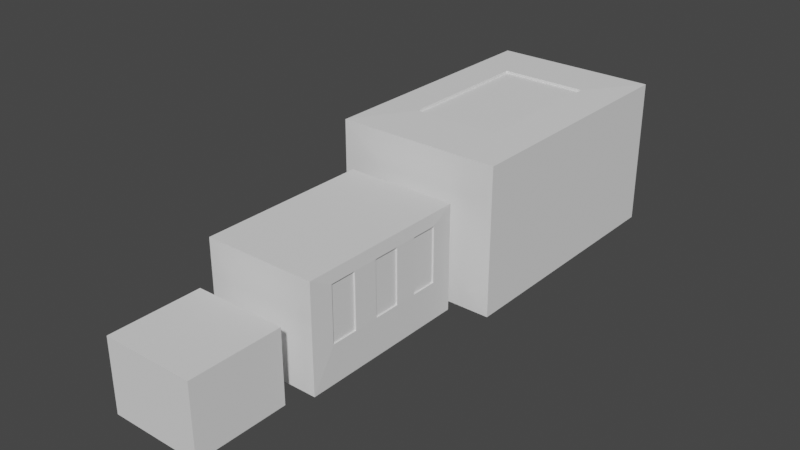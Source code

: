# Source: Level.blend  (saved by Blender 3.1.7; exported with 4.5.12 LTS)
import bpy
from mathutils import Matrix  # noqa: F401  (used for matrix-valued properties, if any)

bpy.ops.wm.read_factory_settings(use_empty=True)
scene = bpy.context.scene
scene.name = 'Scene'

# ---- collections
col_collection = bpy.data.collections.new('Collection'); scene.collection.children.link(col_collection)

# ---- world
world_world = bpy.data.worlds.new('World'); scene.world = world_world
world_world.use_nodes = True; world_world.node_tree.nodes.clear()
_N = world_world.node_tree.nodes; _L = world_world.node_tree.links
n0 = _N.new('ShaderNodeOutputWorld'); n0.name = 'World Output'; n0.location = (300, 300)
n1 = _N.new('ShaderNodeBackground'); n1.name = 'Background'; n1.location = (10, 300)
n1.inputs[0].default_value = (0.05088, 0.05088, 0.05088, 1.0)
_L.new(n1.outputs[0], n0.inputs[0])
n0.is_active_output = True
world_world.color = (0.05088, 0.05088, 0.05088)
world_world.use_sun_shadow = False
world_world.sun_shadow_jitter_overblur = 0.0

# ---- meshes
me_cube_001 = bpy.data.meshes.new('Cube.001')
me_cube_001.from_pydata([(-1.0, -3.892, 0.0), (-1.0, -3.892, 1.569), (-1.0, -1.892, 0.0), (-1.0, -1.892, 1.569), (1.0, -3.892, 0.0), (1.0, -3.892, 1.569), (1.0, -1.892, 0.0), (1.0, -1.892, 1.569), (0.2871, -1.355, 0.0), (-0.2871, -1.892, 0.0), (-0.2871, -1.355, 0.0), (0.2871, -1.892, 0.0), (-0.2871, -1.892, 0.5396), (0.2871, -1.892, 0.5396), (-0.2871, -1.355, 0.5396), (0.2871, -1.355, 0.5396), (1.234, -1.355, 0.0), (-1.234, -1.355, 0.0), (-1.234, -1.355, 2.319), (1.234, -1.355, 2.319), (1.234, 2.47, 0.0), (-1.234, 2.47, 0.0), (-1.234, 2.47, 2.319), (1.234, 2.47, 2.319), (-0.3512, 2.47, 1.78), (0.3512, 2.47, 1.78), (-0.3512, 2.47, 1.16), (0.3512, 2.47, 1.16)], [], [(0, 2, 3, 1), (6, 4, 5, 7), (9, 2, 0, 4, 6, 11), (1, 3, 7, 5), (13, 11, 6, 7, 3, 2, 9, 12), (11, 13, 15, 8), (13, 12, 14, 15), (9, 11, 8, 10), (12, 9, 10, 14), (14, 10, 17, 18), (8, 15, 19, 16), (15, 14, 18, 19), (17, 16, 20, 21), (17, 21, 22, 18), (19, 23, 20, 16), (19, 18, 22, 23), (1, 5, 4, 0), (22, 24, 25, 23), (27, 20, 23, 25), (26, 21, 20, 27), (26, 24, 22, 21)])
_uv = me_cube_001.uv_layers.new(name='UVMap')
_uv.uv.foreach_set('vector', [0.8358, 0.6617, 0.8358, 0.858, 0.6818, 0.858, 0.6818, 0.6617, 0.8985, 0.4018, 0.8985, 0.5982, 0.7445, 0.5982, 0.7445, 0.4018, 0.3804, 0.7145, 0.4504, 0.7145, 0.4504, 0.9108, 0.254, 0.9108, 0.254, 0.7145, 0.324, 0.7145, 0.4679, 0.6617, 0.6642, 0.6617, 0.6642, 0.858, 0.4679, 0.858, 0.8748, 0.1351, 0.9277, 0.1351, 0.9277, 0.2051, 0.7738, 0.2051, 0.7738, 0.008792, 0.9277, 0.008792, 0.9277, 0.07877, 0.8748, 0.07877, 0.2331, 0.7949, 0.2331, 0.8479, 0.1803, 0.8479, 0.1803, 0.7949, 0.7738, 0.279, 0.7738, 0.2227, 0.8266, 0.2227, 0.8266, 0.279, 0.3804, 0.7145, 0.324, 0.7145, 0.324, 0.6617, 0.3804, 0.6617, 0.7738, 0.3496, 0.7738, 0.2966, 0.8266, 0.2966, 0.8266, 0.3496, 0.674, 0.5512, 0.727, 0.5512, 0.727, 0.6441, 0.4993, 0.6441, 0.727, 0.4948, 0.674, 0.4948, 0.4993, 0.4018, 0.727, 0.4018, 0.674, 0.4948, 0.674, 0.5512, 0.4993, 0.6441, 0.4993, 0.4018, 0.5109, 0.3843, 0.2687, 0.3843, 0.2687, 0.008792, 0.5109, 0.008792, 0.7562, 0.008792, 0.7562, 0.3843, 0.5285, 0.3843, 0.5285, 0.008792, 0.008792, 0.7773, 0.008792, 0.4018, 0.2365, 0.4018, 0.2365, 0.7773, 0.2511, 0.3843, 0.008792, 0.3843, 0.008792, 0.008792, 0.2511, 0.008792, 0.008792, 0.9912, 0.008792, 0.7949, 0.1628, 0.7949, 0.1628, 0.9912, 0.254, 0.4018, 0.307, 0.4885, 0.307, 0.5575, 0.254, 0.6441, 0.3679, 0.5575, 0.4817, 0.6441, 0.254, 0.6441, 0.307, 0.5575, 0.3679, 0.4885, 0.4817, 0.4018, 0.4817, 0.6441, 0.3679, 0.5575, 0.3679, 0.4885, 0.307, 0.4885, 0.254, 0.4018, 0.4817, 0.4018])
me_cube_001.use_remesh_fix_poles = True
me_cube_001.use_remesh_preserve_attributes = False
me_cube_001.update()
me_cube_013 = bpy.data.meshes.new('Cube.013')
me_cube_013.from_pydata([(0.03898, 0.4455, 0.3088), (0.03898, 0.4455, 0.4447), (0.03898, 1.229, 0.3088), (0.03898, 1.229, 0.4447), (0.8229, 0.4455, 0.3088), (0.8229, 0.4455, 0.4447), (0.8229, 1.229, 0.3088), (0.8229, 1.229, 0.4447), (-0.392, 1.529, 0.9947), (-0.392, 1.529, 1.131), (-0.392, 2.313, 0.9947), (-0.392, 2.313, 1.131), (0.392, 1.529, 0.9947), (0.392, 1.529, 1.131), (0.392, 2.313, 0.9947), (0.392, 2.313, 1.131), (-0.6162, 1.211, 0.8143), (-0.6162, 1.211, 0.8915), (-0.6162, 1.656, 0.8143), (-0.6162, 1.656, 0.8915), (-0.171, 1.211, 0.8143), (-0.171, 1.211, 0.8915), (-0.171, 1.656, 0.8143), (-0.171, 1.656, 0.8915), (-0.1052, 1.07, 0.6496), (-0.1052, 1.07, 0.7267), (-0.1052, 1.515, 0.6496), (-0.1052, 1.515, 0.7267), (0.34, 1.07, 0.6496), (0.34, 1.07, 0.7267), (0.34, 1.515, 0.6496), (0.34, 1.515, 0.7267), (-0.5438, 0.711, 0.5569), (-0.5438, 0.711, 0.6279), (-0.5438, 1.121, 0.5569), (-0.5438, 1.121, 0.6279), (-0.1338, 0.711, 0.5569), (-0.1338, 0.711, 0.6279), (-0.1338, 1.121, 0.5569), (-0.1338, 1.121, 0.6279), (-0.6611, 0.5444, 0.4625), (-0.6611, 0.5444, 0.5029), (-0.6611, 0.7772, 0.4625), (-0.6611, 0.7772, 0.5029), (-0.4282, 0.5444, 0.4625), (-0.4282, 0.5444, 0.5029), (-0.4282, 0.7772, 0.4625), (-0.4282, 0.7772, 0.5029), (-0.3938, 0.4706, 0.3764), (-0.3938, 0.4706, 0.4167), (-0.3938, 0.7034, 0.3764), (-0.3938, 0.7034, 0.4167), (-0.161, 0.4706, 0.3764), (-0.161, 0.4706, 0.4167), (-0.161, 0.7034, 0.3764), (-0.161, 0.7034, 0.4167), (-0.1853, 0.1269, 0.1285), (-0.1853, 0.1269, 0.2057), (-0.1853, 0.5721, 0.1285), (-0.1853, 0.5721, 0.2057), (0.2599, 0.1269, 0.1285), (0.2599, 0.1269, 0.2057), (0.2599, 0.5721, 0.1285), (0.2599, 0.5721, 0.2057), (0.3258, -0.01426, -0.03625), (0.3258, -0.01426, 0.04092), (0.3258, 0.4309, -0.03625), (0.3258, 0.4309, 0.04092), (0.771, -0.01426, -0.03625), (0.771, -0.01426, 0.04092), (0.771, 0.4309, -0.03625), (0.771, 0.4309, 0.04092)], [], [(0, 1, 3, 2), (2, 3, 7, 6), (6, 7, 5, 4), (4, 5, 1, 0), (2, 6, 4, 0), (7, 3, 1, 5), (8, 9, 11, 10), (10, 11, 15, 14), (14, 15, 13, 12), (12, 13, 9, 8), (10, 14, 12, 8), (15, 11, 9, 13), (16, 17, 19, 18), (18, 19, 23, 22), (22, 23, 21, 20), (20, 21, 17, 16), (18, 22, 20, 16), (23, 19, 17, 21), (24, 25, 27, 26), (26, 27, 31, 30), (30, 31, 29, 28), (28, 29, 25, 24), (26, 30, 28, 24), (31, 27, 25, 29), (32, 33, 35, 34), (34, 35, 39, 38), (38, 39, 37, 36), (36, 37, 33, 32), (34, 38, 36, 32), (39, 35, 33, 37), (40, 41, 43, 42), (42, 43, 47, 46), (46, 47, 45, 44), (44, 45, 41, 40), (42, 46, 44, 40), (47, 43, 41, 45), (48, 49, 51, 50), (50, 51, 55, 54), (54, 55, 53, 52), (52, 53, 49, 48), (50, 54, 52, 48), (55, 51, 49, 53), (56, 57, 59, 58), (58, 59, 63, 62), (62, 63, 61, 60), (60, 61, 57, 56), (58, 62, 60, 56), (63, 59, 57, 61), (64, 65, 67, 66), (66, 67, 71, 70), (70, 71, 69, 68), (68, 69, 65, 64), (66, 70, 68, 64), (71, 67, 65, 69)])
_uv = me_cube_013.uv_layers.new(name='UVMap')
_uv.uv.foreach_set('vector', [0.8161, 0.6779, 0.775, 0.6779, 0.775, 0.4412, 0.8161, 0.4412, 0.747, 0.6779, 0.706, 0.6779, 0.706, 0.4412, 0.747, 0.4412, 0.747, 0.4132, 0.706, 0.4132, 0.706, 0.1765, 0.747, 0.1765, 0.8161, 0.4132, 0.775, 0.4132, 0.775, 0.1765, 0.8161, 0.1765, 0.01402, 0.01402, 0.2507, 0.01402, 0.2507, 0.2507, 0.01402, 0.2507, 0.01402, 0.2788, 0.2507, 0.2788, 0.2507, 0.5154, 0.01402, 0.5154, 0.2866, 0.9426, 0.2456, 0.9426, 0.2456, 0.706, 0.2866, 0.706, 0.8851, 0.6779, 0.8441, 0.6779, 0.8441, 0.4412, 0.8851, 0.4412, 0.2175, 0.9426, 0.1765, 0.9426, 0.1765, 0.706, 0.2175, 0.706, 0.8851, 0.4132, 0.8441, 0.4132, 0.8441, 0.1765, 0.8851, 0.1765, 0.5154, 0.01402, 0.5154, 0.2507, 0.2788, 0.2507, 0.2788, 0.01402, 0.5154, 0.2788, 0.5154, 0.5154, 0.2788, 0.5154, 0.2788, 0.2788, 0.9365, 0.4734, 0.9132, 0.4734, 0.9132, 0.3389, 0.9365, 0.3389, 0.6181, 0.9608, 0.5948, 0.9608, 0.5948, 0.8263, 0.6181, 0.8263, 0.9365, 0.6358, 0.9132, 0.6358, 0.9132, 0.5014, 0.9365, 0.5014, 0.6695, 0.9608, 0.6462, 0.9608, 0.6462, 0.8263, 0.6695, 0.8263, 0.5435, 0.01402, 0.6779, 0.01402, 0.6779, 0.1484, 0.5435, 0.1484, 0.01402, 0.5435, 0.1484, 0.5435, 0.1484, 0.6779, 0.01402, 0.6779, 0.9324, 0.1484, 0.9091, 0.1484, 0.9091, 0.01402, 0.9324, 0.01402, 0.9816, 0.8404, 0.9583, 0.8404, 0.9583, 0.706, 0.9816, 0.706, 0.8811, 0.1484, 0.8578, 0.1484, 0.8578, 0.01402, 0.8811, 0.01402, 0.9838, 0.1484, 0.9605, 0.1484, 0.9605, 0.01402, 0.9838, 0.01402, 0.1765, 0.5435, 0.3109, 0.5435, 0.3109, 0.6779, 0.1765, 0.6779, 0.5435, 0.1765, 0.6779, 0.1765, 0.6779, 0.3109, 0.5435, 0.3109, 0.986, 0.3003, 0.9645, 0.3003, 0.9645, 0.1765, 0.986, 0.1765, 0.01402, 0.8578, 0.03548, 0.8578, 0.03548, 0.9816, 0.01402, 0.9816, 0.1345, 0.9816, 0.113, 0.9816, 0.113, 0.8578, 0.1345, 0.8578, 0.06353, 0.8578, 0.08498, 0.8578, 0.08498, 0.9816, 0.06353, 0.9816, 0.01402, 0.8297, 0.01402, 0.706, 0.1378, 0.706, 0.1378, 0.8297, 0.706, 0.1378, 0.706, 0.01402, 0.8297, 0.01402, 0.8297, 0.1378, 0.7695, 0.8746, 0.7573, 0.8746, 0.7573, 0.8043, 0.7695, 0.8043, 0.3268, 0.973, 0.3146, 0.973, 0.3146, 0.9027, 0.3268, 0.9027, 0.5136, 0.6138, 0.5014, 0.6138, 0.5014, 0.5435, 0.5136, 0.5435, 0.3671, 0.973, 0.3549, 0.973, 0.3549, 0.9027, 0.3671, 0.9027, 0.3146, 0.8043, 0.3849, 0.8043, 0.3849, 0.8746, 0.3146, 0.8746, 0.706, 0.706, 0.7763, 0.706, 0.7763, 0.7763, 0.706, 0.7763, 0.9192, 0.9387, 0.907, 0.9387, 0.907, 0.8684, 0.9192, 0.8684, 0.8165, 0.9387, 0.8043, 0.9387, 0.8043, 0.8684, 0.8165, 0.8684, 0.9594, 0.9387, 0.9472, 0.9387, 0.9472, 0.8684, 0.9594, 0.8684, 0.8678, 0.9387, 0.8556, 0.9387, 0.8556, 0.8684, 0.8678, 0.8684, 0.3849, 0.706, 0.3849, 0.7763, 0.3146, 0.7763, 0.3146, 0.706, 0.4833, 0.706, 0.4833, 0.7763, 0.413, 0.7763, 0.413, 0.706, 0.4876, 0.9387, 0.4643, 0.9387, 0.4643, 0.8043, 0.4876, 0.8043, 0.7293, 0.9387, 0.706, 0.9387, 0.706, 0.8043, 0.7293, 0.8043, 0.4363, 0.9387, 0.413, 0.9387, 0.413, 0.8043, 0.4363, 0.8043, 0.5668, 0.9608, 0.5435, 0.9608, 0.5435, 0.8263, 0.5668, 0.8263, 0.4734, 0.5435, 0.4734, 0.6779, 0.3389, 0.6779, 0.3389, 0.5435, 0.6779, 0.3389, 0.6779, 0.4734, 0.5435, 0.4734, 0.5435, 0.3389, 0.9132, 0.1765, 0.9365, 0.1765, 0.9365, 0.3109, 0.9132, 0.3109, 0.8556, 0.706, 0.8789, 0.706, 0.8789, 0.8404, 0.8556, 0.8404, 0.907, 0.706, 0.9303, 0.706, 0.9303, 0.8404, 0.907, 0.8404, 0.8043, 0.706, 0.8276, 0.706, 0.8276, 0.8404, 0.8043, 0.8404, 0.6779, 0.5014, 0.6779, 0.6358, 0.5435, 0.6358, 0.5435, 0.5014, 0.6779, 0.6639, 0.6779, 0.7983, 0.5435, 0.7983, 0.5435, 0.6639])
me_cube_013.use_remesh_fix_poles = True
me_cube_013.use_remesh_preserve_attributes = False
me_cube_013.update()
me_cube_016 = bpy.data.meshes.new('Cube.016')
me_cube_016.from_pydata([(-0.3512, 2.47, 1.78), (0.3512, 2.47, 1.78), (-0.3512, 2.47, 1.16), (0.3512, 2.47, 1.16), (-0.3512, 3.012, 1.78), (0.3512, 3.012, 1.78), (-0.3512, 3.012, 1.16), (0.3512, 3.012, 1.16), (-1.839, 3.012, 3.094), (1.839, 3.012, 3.094), (-1.839, 3.012, -0.1541), (1.839, 3.012, -0.1541), (-1.839, 8.793, 3.094), (1.839, 8.793, 3.094), (-1.839, 8.793, -0.1541), (1.839, 8.793, -0.1541), (1.0, 8.793, -0.1541), (-1.0, 8.793, -0.1541), (-1.0, 8.793, 1.654), (1.0, 8.793, 1.654)], [], [(1, 0, 4, 5), (0, 2, 6, 4), (2, 3, 7, 6), (3, 1, 5, 7), (6, 7, 11, 10), (7, 5, 9, 11), (5, 4, 8, 9), (4, 6, 10, 8), (8, 12, 13, 9), (8, 10, 14, 12), (10, 11, 15, 16, 17, 14), (11, 9, 13, 15), (16, 15, 13, 12, 14, 17, 18, 19)])
_uv = me_cube_016.uv_layers.new(name='UVMap')
_uv.uv.foreach_set('vector', [0.353, 0.889, 0.353, 0.83, 0.3986, 0.83, 0.3986, 0.889, 0.4123, 0.8821, 0.4123, 0.83, 0.4578, 0.83, 0.4578, 0.8821, 0.2938, 0.889, 0.2938, 0.83, 0.3393, 0.83, 0.3393, 0.889, 0.5171, 0.83, 0.5171, 0.8821, 0.4715, 0.8821, 0.4715, 0.83, 0.4564, 0.6911, 0.4564, 0.632, 0.5669, 0.5069, 0.5669, 0.8162, 0.4564, 0.632, 0.4043, 0.632, 0.2938, 0.5069, 0.5669, 0.5069, 0.4043, 0.632, 0.4043, 0.6911, 0.2938, 0.8162, 0.2938, 0.5069, 0.4043, 0.6911, 0.4564, 0.6911, 0.5669, 0.8162, 0.2938, 0.8162, 0.33, 0.4931, 0.33, 0.006862, 0.6394, 0.006862, 0.6394, 0.4931, 0.006862, 0.5069, 0.28, 0.5069, 0.28, 0.9931, 0.006862, 0.9931, 0.3162, 0.4931, 0.006862, 0.4931, 0.006862, 0.006862, 0.07744, 0.006862, 0.2457, 0.006862, 0.3162, 0.006862, 0.9263, 0.4931, 0.6531, 0.4931, 0.6531, 0.006862, 0.9263, 0.006862, 0.8538, 0.7457, 0.8538, 0.8162, 0.5807, 0.8162, 0.5807, 0.5069, 0.8538, 0.5069, 0.8538, 0.5774, 0.7017, 0.5774, 0.7017, 0.7457])
me_cube_016.use_remesh_fix_poles = True
me_cube_016.use_remesh_preserve_attributes = False
me_cube_016.update()
me_cube_019 = bpy.data.meshes.new('Cube.019')
me_cube_019.from_pydata([(1.0, 8.793, -0.1541), (-1.0, 8.793, -0.1541), (-1.0, 8.793, 1.654), (1.0, 8.793, 1.654), (0.6356, 8.793, -0.1541), (-0.4452, 8.793, -0.1541), (-0.531, 8.793, 0.004485), (-0.641, 8.793, 0.01253), (-0.692, 8.793, 0.1279), (-0.5686, 8.793, 0.2378), (-0.649, 8.793, 0.4041), (-0.759, 8.793, 0.4524), (-0.7805, 8.793, 0.7206), (-0.6222, 8.793, 0.8279), (-0.81, 8.793, 1.101), (-0.5471, 8.793, 1.252), (-0.3245, 8.793, 1.262), (-0.3031, 8.793, 1.431), (0.06973, 8.793, 1.273), (0.2253, 8.793, 1.442), (0.4962, 8.793, 1.399), (0.4452, 8.793, 1.109), (0.7349, 8.793, 0.9995), (0.7912, 8.793, 0.7769), (0.8073, 8.793, 0.4121), (0.5981, 8.793, 0.2298), (0.7617, 8.793, 0.1118), (1.0, 8.895, -0.1541), (1.0, 8.895, 1.654), (-1.0, 8.895, -0.1541), (-1.0, 8.895, 1.654), (-0.4452, 8.895, -0.1541), (0.6356, 8.895, -0.1541), (-0.531, 8.895, 0.004485), (-0.641, 8.895, 0.01253), (-0.692, 8.895, 0.1279), (-0.5686, 8.895, 0.2378), (-0.649, 8.895, 0.4041), (-0.759, 8.895, 0.4524), (-0.7805, 8.895, 0.7206), (-0.6222, 8.895, 0.8279), (-0.81, 8.895, 1.101), (-0.5471, 8.895, 1.252), (-0.3245, 8.895, 1.262), (-0.3031, 8.895, 1.431), (0.06973, 8.895, 1.273), (0.2253, 8.895, 1.442), (0.4962, 8.895, 1.399), (0.4452, 8.895, 1.109), (0.7349, 8.895, 0.9995), (0.7912, 8.895, 0.7769), (0.8073, 8.895, 0.4121), (0.5981, 8.895, 0.2298), (0.7617, 8.895, 0.1118)], [], [(1, 5, 6, 7, 8, 9, 10, 11, 12, 13, 14, 15, 16, 17, 18, 19, 20, 21, 22, 23, 24, 25, 26, 4, 0, 3, 2), (29, 30, 28, 27, 32, 53, 52, 51, 50, 49, 48, 47, 46, 45, 44, 43, 42, 41, 40, 39, 38, 37, 36, 35, 34, 33, 31), (3, 28, 30, 2), (17, 44, 45, 18), (10, 37, 38, 11), (25, 52, 53, 26), (1, 29, 31, 5), (18, 45, 46, 19), (11, 38, 39, 12), (26, 53, 32, 4), (4, 32, 27, 0), (19, 46, 47, 20), (12, 39, 40, 13), (5, 31, 33, 6), (20, 47, 48, 21), (13, 40, 41, 14), (6, 33, 34, 7), (21, 48, 49, 22), (14, 41, 42, 15), (7, 34, 35, 8), (22, 49, 50, 23), (0, 27, 28, 3), (15, 42, 43, 16), (8, 35, 36, 9), (23, 50, 51, 24), (2, 30, 29, 1), (16, 43, 44, 17), (9, 36, 37, 10), (24, 51, 52, 25)])
_uv = me_cube_019.uv_layers.new(name='UVMap')
_uv.uv.foreach_set('vector', [0.9526, 0.5232, 0.9526, 0.3796, 0.9116, 0.4018, 0.9095, 0.4303, 0.8796, 0.4434, 0.8512, 0.4115, 0.8081, 0.4323, 0.7956, 0.4608, 0.7262, 0.4664, 0.6984, 0.4254, 0.6276, 0.474, 0.5888, 0.406, 0.586, 0.3483, 0.5422, 0.3428, 0.5832, 0.2463, 0.5395, 0.206, 0.5506, 0.1359, 0.6255, 0.1491, 0.654, 0.07411, 0.7116, 0.05953, 0.8061, 0.05536, 0.8533, 0.1095, 0.8838, 0.06716, 0.9526, 0.09979, 0.9526, 0.005475, 0.4845, 0.005475, 0.4845, 0.5232, 0.4736, 0.005475, 0.005475, 0.005475, 0.005475, 0.5232, 0.4736, 0.5232, 0.4736, 0.4289, 0.4048, 0.4615, 0.3742, 0.4191, 0.327, 0.4733, 0.2326, 0.4691, 0.175, 0.4546, 0.1465, 0.3796, 0.07152, 0.3928, 0.06041, 0.3226, 0.1041, 0.2824, 0.06319, 0.1859, 0.1069, 0.1803, 0.1097, 0.1227, 0.1486, 0.05467, 0.2194, 0.1033, 0.2472, 0.0623, 0.3166, 0.06786, 0.3291, 0.09632, 0.3721, 0.1172, 0.4006, 0.08521, 0.4304, 0.09841, 0.4325, 0.1269, 0.4736, 0.1491, 0.9899, 0.005475, 0.9636, 0.005475, 0.9636, 0.5164, 0.9899, 0.5164, 0.06901, 0.69, 0.04272, 0.69, 0.04272, 0.7405, 0.06901, 0.7405, 0.3297, 0.5616, 0.3034, 0.5616, 0.3034, 0.5917, 0.3297, 0.5917, 0.07996, 0.6327, 0.1063, 0.6327, 0.1063, 0.6049, 0.07996, 0.6049, 0.1435, 0.5341, 0.1172, 0.5341, 0.1172, 0.6469, 0.1435, 0.6469, 0.06901, 0.7405, 0.04272, 0.7405, 0.04272, 0.7992, 0.06901, 0.7992, 0.1807, 0.5341, 0.1545, 0.5341, 0.1545, 0.5727, 0.1807, 0.5727, 0.07996, 0.6049, 0.1063, 0.6049, 0.1063, 0.5341, 0.07996, 0.5341, 0.03177, 0.5341, 0.005475, 0.5341, 0.005475, 0.6082, 0.03177, 0.6082, 0.06901, 0.7992, 0.04272, 0.7992, 0.04272, 0.8474, 0.06901, 0.8474, 0.1807, 0.5727, 0.1545, 0.5727, 0.1545, 0.6221, 0.1807, 0.6221, 0.2552, 0.5341, 0.2289, 0.5341, 0.2289, 0.5627, 0.2552, 0.5627, 0.1917, 0.6098, 0.218, 0.6098, 0.218, 0.5341, 0.1917, 0.5341, 0.2925, 0.5341, 0.2662, 0.5341, 0.2662, 0.5935, 0.2925, 0.5935, 0.2552, 0.5627, 0.2289, 0.5627, 0.2289, 0.5911, 0.2552, 0.5911, 0.4042, 0.5341, 0.3779, 0.5341, 0.3779, 0.5754, 0.4042, 0.5754, 0.06901, 0.5341, 0.04272, 0.5341, 0.04272, 0.6116, 0.06901, 0.6116, 0.2552, 0.5911, 0.2289, 0.5911, 0.2289, 0.6089, 0.2552, 0.6089, 0.07996, 0.8338, 0.1063, 0.8338, 0.1063, 0.7772, 0.07996, 0.7772, 0.03177, 0.6082, 0.005475, 0.6082, 0.005475, 0.8979, 0.03177, 0.8979, 0.06901, 0.6116, 0.04272, 0.6116, 0.04272, 0.6586, 0.06901, 0.6586, 0.367, 0.5341, 0.3407, 0.5341, 0.3407, 0.5768, 0.367, 0.5768, 0.07996, 0.7772, 0.1063, 0.7772, 0.1063, 0.6833, 0.07996, 0.6833, 0.9636, 0.9945, 0.9899, 0.9945, 0.9899, 0.5274, 0.9636, 0.5274, 0.06901, 0.6586, 0.04272, 0.6586, 0.04272, 0.69, 0.06901, 0.69, 0.3297, 0.5341, 0.3034, 0.5341, 0.3034, 0.5616, 0.3297, 0.5616, 0.07996, 0.6833, 0.1063, 0.6833, 0.1063, 0.6327, 0.07996, 0.6327])
me_cube_019.use_remesh_fix_poles = True
me_cube_019.use_remesh_preserve_attributes = False
me_cube_019.update()
me_cube_020 = bpy.data.meshes.new('Cube.020')
me_cube_020.from_pydata([(0.6356, 8.793, -0.1541), (-0.4452, 8.793, -0.1541), (-0.0684, 8.793, 0.07503), (0.6356, 8.895, -0.1541), (-0.4452, 8.895, -0.1541), (-0.0684, 8.895, 0.07503)], [], [(2, 1, 0), (5, 3, 4), (2, 5, 4, 1), (0, 3, 5, 2), (1, 4, 3, 0)])
_uv = me_cube_020.uv_layers.new(name='UVMap')
_uv.uv.foreach_set('vector', [0.2236, 0.65, 0.4336, 0.9955, 0.4336, 0.004492, 0.004492, 0.35, 0.2146, 0.9955, 0.2146, 0.004492, 0.5448, 0.4088, 0.6379, 0.4088, 0.6379, 0.004492, 0.5448, 0.004492, 0.5448, 0.8512, 0.6379, 0.8512, 0.6379, 0.4088, 0.5448, 0.4088, 0.4426, 0.9955, 0.5358, 0.9955, 0.5358, 0.004492, 0.4426, 0.004492])
me_cube_020.use_remesh_fix_poles = True
me_cube_020.use_remesh_preserve_attributes = False
me_cube_020.update()
me_cube_021 = bpy.data.meshes.new('Cube.021')
me_cube_021.from_pydata([(-0.6222, 8.793, 0.8279), (-0.81, 8.793, 1.101), (-0.5471, 8.793, 1.252), (-0.3245, 8.793, 1.262), (-0.4406, 8.793, 0.775), (-0.6222, 8.895, 0.8279), (-0.81, 8.895, 1.101), (-0.5471, 8.895, 1.252), (-0.3245, 8.895, 1.262), (-0.4406, 8.895, 0.775)], [], [(3, 2, 1, 0, 4), (8, 9, 5, 6, 7), (3, 8, 7, 2), (1, 6, 5, 0), (4, 9, 8, 3), (2, 7, 6, 1), (0, 5, 9, 4)])
_uv = me_cube_021.uv_layers.new(name='UVMap')
_uv.uv.foreach_set('vector', [0.866, 0.0047, 0.6564, 0.06544, 0.4401, 0.2682, 0.681, 0.4862, 0.866, 0.4953, 0.4307, 0.4953, 0.4307, 0.0047, 0.2456, 0.0138, 0.0047, 0.2318, 0.221, 0.4346, 0.8754, 0.5052, 0.9749, 0.5052, 0.9749, 0.293, 0.8754, 0.293, 0.1136, 0.9413, 0.2131, 0.9413, 0.2131, 0.6899, 0.1136, 0.6899, 0.1042, 0.5047, 0.0047, 0.5047, 0.0047, 0.9953, 0.1042, 0.9953, 0.8754, 0.293, 0.9749, 0.293, 0.9749, 0.0047, 0.8754, 0.0047, 0.1136, 0.6899, 0.2131, 0.6899, 0.2131, 0.5047, 0.1136, 0.5047])
me_cube_021.use_remesh_fix_poles = True
me_cube_021.use_remesh_preserve_attributes = False
me_cube_021.update()
me_cube_022 = bpy.data.meshes.new('Cube.022')
me_cube_022.from_pydata([(-0.3245, 8.793, 1.262), (-0.3031, 8.793, 1.431), (0.06973, 8.793, 1.273), (0.1154, 8.793, 0.6133), (-0.3245, 8.895, 1.262), (-0.3031, 8.895, 1.431), (0.06973, 8.895, 1.273), (0.1154, 8.895, 0.6133)], [], [(2, 1, 0, 3), (6, 7, 4, 5), (2, 6, 5, 1), (0, 4, 7, 3), (1, 5, 4, 0), (3, 7, 6, 2)])
_uv = me_cube_022.uv_layers.new(name='UVMap')
_uv.uv.foreach_set('vector', [0.005358, 0.6256, 0.2438, 0.9946, 0.3659, 0.856, 0.3659, 0.005358, 0.3767, 0.3744, 0.7372, 0.9946, 0.7372, 0.144, 0.6151, 0.005358, 0.9791, 0.3306, 0.8689, 0.3306, 0.8689, 0.77, 0.9791, 0.77, 0.7479, 0.6437, 0.8582, 0.6437, 0.8582, 0.005358, 0.7479, 0.005358, 0.7479, 0.8285, 0.8582, 0.8285, 0.8582, 0.6437, 0.7479, 0.6437, 0.9791, 0.005358, 0.8689, 0.005358, 0.8689, 0.3306, 0.9791, 0.3306])
me_cube_022.use_remesh_fix_poles = True
me_cube_022.use_remesh_preserve_attributes = False
me_cube_022.update()
me_cube_023 = bpy.data.meshes.new('Cube.023')
me_cube_023.from_pydata([(0.06973, 8.793, 1.273), (0.2253, 8.793, 1.442), (0.4962, 8.793, 1.399), (0.4452, 8.793, 1.109), (0.1154, 8.793, 0.6133), (0.06973, 8.895, 1.273), (0.2253, 8.895, 1.442), (0.4962, 8.895, 1.399), (0.4452, 8.895, 1.109), (0.1154, 8.895, 0.6133)], [], [(3, 2, 1, 0, 4), (8, 9, 5, 6, 7), (4, 9, 8, 3), (2, 7, 6, 1), (0, 5, 9, 4), (3, 8, 7, 2), (1, 6, 5, 0)])
_uv = me_cube_023.uv_layers.new(name='UVMap')
_uv.uv.foreach_set('vector', [0.7798, 0.2875, 0.7798, 0.005028, 0.5164, 0.009515, 0.3974, 0.1952, 0.5504, 0.8115, 0.3874, 0.5291, 0.158, 0.005028, 0.005028, 0.6214, 0.124, 0.8071, 0.3874, 0.8115, 0.8874, 0.005028, 0.7898, 0.005028, 0.7898, 0.565, 0.8874, 0.565, 0.8974, 0.8078, 0.995, 0.8078, 0.995, 0.662, 0.8974, 0.662, 0.8974, 0.4414, 0.995, 0.4414, 0.995, 0.005028, 0.8974, 0.005028, 0.8874, 0.565, 0.7898, 0.565, 0.7898, 0.8414, 0.8874, 0.8414, 0.8974, 0.662, 0.995, 0.662, 0.995, 0.4414, 0.8974, 0.4414])
me_cube_023.use_remesh_fix_poles = True
me_cube_023.use_remesh_preserve_attributes = False
me_cube_023.update()
me_cube_024 = bpy.data.meshes.new('Cube.024')
me_cube_024.from_pydata([(-0.3245, 8.793, 1.262), (0.1154, 8.793, 0.6133), (-0.4406, 8.793, 0.775), (-0.4406, 8.895, 0.775), (-0.3245, 8.895, 1.262), (0.1154, 8.895, 0.6133)], [], [(2, 1, 0), (3, 4, 5), (2, 3, 5, 1), (1, 5, 4, 0), (0, 4, 3, 2)])
_uv = me_cube_024.uv_layers.new(name='UVMap')
_uv.uv.foreach_set('vector', [0.3513, 0.3129, 0.6877, 0.7187, 0.6877, 0.004989, 0.004989, 0.4108, 0.3413, 0.7187, 0.3413, 0.004989, 0.8001, 0.5321, 0.8926, 0.5321, 0.8926, 0.004989, 0.8001, 0.004989, 0.7901, 0.004989, 0.6977, 0.004989, 0.6977, 0.7187, 0.7901, 0.7187, 0.9025, 0.461, 0.995, 0.461, 0.995, 0.004989, 0.9025, 0.004989])
me_cube_024.use_remesh_fix_poles = True
me_cube_024.use_remesh_preserve_attributes = False
me_cube_024.update()
me_cube_025 = bpy.data.meshes.new('Cube.025')
me_cube_025.from_pydata([(0.4452, 8.793, 1.109), (0.7349, 8.793, 0.9995), (0.7912, 8.793, 0.7769), (0.8073, 8.793, 0.4121), (0.1154, 8.793, 0.6133), (0.4452, 8.895, 1.109), (0.7349, 8.895, 0.9995), (0.7912, 8.895, 0.7769), (0.8073, 8.895, 0.4121), (0.1154, 8.895, 0.6133)], [], [(4, 3, 2, 1, 0), (9, 5, 6, 7, 8), (0, 5, 9, 4), (3, 8, 7, 2), (1, 6, 5, 0), (4, 9, 8, 3), (2, 7, 6, 1)])
_uv = me_cube_025.uv_layers.new(name='UVMap')
_uv.uv.foreach_set('vector', [0.8315, 0.5229, 0.8315, 0.004471, 0.5827, 0.08887, 0.4402, 0.1725, 0.4224, 0.3947, 0.4135, 0.004471, 0.004471, 0.1327, 0.02225, 0.3549, 0.1647, 0.4385, 0.4135, 0.5229, 0.004471, 0.9605, 0.07756, 0.9605, 0.07756, 0.5318, 0.004471, 0.5318, 0.9135, 0.004471, 0.8404, 0.004471, 0.8404, 0.2658, 0.9135, 0.2658, 0.9135, 0.4302, 0.8404, 0.4302, 0.8404, 0.5388, 0.9135, 0.5388, 0.9224, 0.5229, 0.9955, 0.5229, 0.9955, 0.004471, 0.9224, 0.004471, 0.9135, 0.2658, 0.8404, 0.2658, 0.8404, 0.4302, 0.9135, 0.4302])
me_cube_025.use_remesh_fix_poles = True
me_cube_025.use_remesh_preserve_attributes = False
me_cube_025.update()
me_cube_026 = bpy.data.meshes.new('Cube.026')
me_cube_026.from_pydata([(0.6356, 8.793, -0.1541), (0.8073, 8.793, 0.4121), (0.5981, 8.793, 0.2298), (0.7617, 8.793, 0.1118), (0.1154, 8.793, 0.6133), (0.8073, 8.895, 0.4121), (0.5981, 8.895, 0.2298), (0.7617, 8.895, 0.1118), (0.6356, 8.895, -0.1541), (0.1154, 8.895, 0.6133)], [], [(0, 3, 2, 1, 4), (8, 9, 5, 6, 7), (4, 9, 8, 0), (3, 7, 6, 2), (1, 5, 9, 4), (0, 8, 7, 3), (2, 6, 5, 1)])
_uv = me_cube_026.uv_layers.new(name='UVMap')
_uv.uv.foreach_set('vector', [0.3805, 0.005771, 0.1739, 0.1275, 0.2303, 0.2819, 0.005771, 0.3092, 0.3805, 0.7613, 0.7667, 0.7613, 0.7667, 0.005771, 0.392, 0.4578, 0.6165, 0.4852, 0.5601, 0.6396, 0.7782, 0.7613, 0.861, 0.7613, 0.861, 0.005771, 0.7782, 0.005771, 0.1829, 0.7728, 0.1001, 0.7728, 0.1001, 0.9348, 0.1829, 0.9348, 0.9553, 0.005771, 0.8725, 0.005771, 0.8725, 0.5844, 0.9553, 0.5844, 0.9553, 0.5959, 0.8725, 0.5959, 0.8725, 0.8306, 0.9553, 0.8306, 0.08855, 0.7728, 0.005771, 0.7728, 0.005771, 0.9942, 0.08855, 0.9942])
me_cube_026.use_remesh_fix_poles = True
me_cube_026.use_remesh_preserve_attributes = False
me_cube_026.update()
me_cube_027 = bpy.data.meshes.new('Cube.027')
me_cube_027.from_pydata([(0.6356, 8.793, -0.1541), (0.1154, 8.793, 0.6133), (-0.0684, 8.793, 0.07503), (0.1154, 8.895, 0.6133), (0.6356, 8.895, -0.1541), (-0.0684, 8.895, 0.07503)], [], [(1, 2, 0), (3, 4, 5), (1, 3, 5, 2), (2, 5, 4, 0), (0, 4, 3, 1)])
_uv = me_cube_027.uv_layers.new(name='UVMap')
_uv.uv.foreach_set('vector', [0.004569, 0.5365, 0.4133, 0.5365, 0.4056, 0.004569, 0.8312, 0.5365, 0.4301, 0.004569, 0.4224, 0.5365, 0.004569, 0.9544, 0.07756, 0.9544, 0.07756, 0.5457, 0.004569, 0.5457, 0.9224, 0.5366, 0.9954, 0.5366, 0.9954, 0.004569, 0.9224, 0.004569, 0.9133, 0.004569, 0.8403, 0.004569, 0.8403, 0.6708, 0.9133, 0.6708])
me_cube_027.use_remesh_fix_poles = True
me_cube_027.use_remesh_preserve_attributes = False
me_cube_027.update()
me_cube_028 = bpy.data.meshes.new('Cube.028')
me_cube_028.from_pydata([(-0.5686, 8.793, 0.2378), (0.1154, 8.793, 0.6133), (-0.4406, 8.793, 0.775), (-0.0684, 8.793, 0.07503), (-0.0684, 8.895, 0.07503), (-0.5686, 8.895, 0.2378), (-0.4406, 8.895, 0.775), (0.1154, 8.895, 0.6133)], [], [(0, 3, 1, 2), (5, 6, 7, 4), (3, 4, 7, 1), (2, 6, 5, 0), (1, 7, 6, 2), (0, 5, 4, 3)])
_uv = me_cube_028.uv_layers.new(name='UVMap')
_uv.uv.foreach_set('vector', [0.5102, 0.02825, 0.4962, 0.4726, 0.9764, 0.4947, 0.9764, 0.005319, 0.01938, 0.4718, 0.4855, 0.4947, 0.4855, 0.005319, 0.005319, 0.02745, 0.1877, 0.5053, 0.1018, 0.5053, 0.1018, 0.986, 0.1877, 0.986, 0.1983, 0.972, 0.2841, 0.972, 0.2841, 0.5053, 0.1983, 0.5053, 0.09117, 0.5053, 0.00532, 0.5053, 0.00532, 0.9947, 0.09117, 0.9947, 0.2948, 0.9499, 0.3806, 0.9499, 0.3806, 0.5053, 0.2948, 0.5053])
me_cube_028.use_remesh_fix_poles = True
me_cube_028.use_remesh_preserve_attributes = False
me_cube_028.update()
me_cube_029 = bpy.data.meshes.new('Cube.029')
me_cube_029.from_pydata([(-0.5686, 8.793, 0.2378), (-0.649, 8.793, 0.4041), (-0.759, 8.793, 0.4524), (-0.7805, 8.793, 0.7206), (-0.6222, 8.793, 0.8279), (-0.4406, 8.793, 0.775), (-0.5686, 8.895, 0.2378), (-0.649, 8.895, 0.4041), (-0.759, 8.895, 0.4524), (-0.7805, 8.895, 0.7206), (-0.6222, 8.895, 0.8279), (-0.4406, 8.895, 0.775)], [], [(5, 4, 3, 2, 1, 0), (11, 6, 7, 8, 9, 10), (0, 6, 11, 5), (3, 9, 8, 2), (1, 7, 6, 0), (5, 11, 10, 4), (4, 10, 9, 3), (2, 8, 7, 1)])
_uv = me_cube_029.uv_layers.new(name='UVMap')
_uv.uv.foreach_set('vector', [0.7422, 0.01573, 0.5263, 0.005109, 0.3788, 0.1663, 0.4737, 0.4588, 0.6087, 0.4834, 0.7422, 0.647, 0.3686, 0.6363, 0.3686, 0.005109, 0.2351, 0.1687, 0.1, 0.1932, 0.005109, 0.4858, 0.1526, 0.647, 0.8686, 0.005109, 0.7525, 0.005109, 0.7525, 0.6363, 0.8686, 0.6363, 0.8788, 0.6011, 0.9949, 0.6011, 0.9949, 0.2988, 0.8788, 0.2988, 0.8788, 0.2126, 0.9949, 0.2126, 0.9949, 0.005109, 0.8788, 0.005109, 0.9949, 0.6113, 0.8788, 0.6113, 0.8788, 0.8275, 0.9949, 0.8275, 0.9949, 0.8275, 0.8788, 0.8275, 0.8788, 0.9669, 0.9949, 0.9669, 0.8788, 0.2988, 0.9949, 0.2988, 0.9949, 0.2126, 0.8788, 0.2126])
me_cube_029.use_remesh_fix_poles = True
me_cube_029.use_remesh_preserve_attributes = False
me_cube_029.update()
me_cube_030 = bpy.data.meshes.new('Cube.030')
me_cube_030.from_pydata([(-0.4452, 8.793, -0.1541), (-0.531, 8.793, 0.004485), (-0.641, 8.793, 0.01253), (-0.692, 8.793, 0.1279), (-0.5686, 8.793, 0.2378), (-0.0684, 8.793, 0.07503), (-0.4452, 8.895, -0.1541), (-0.531, 8.895, 0.004485), (-0.641, 8.895, 0.01253), (-0.692, 8.895, 0.1279), (-0.5686, 8.895, 0.2378), (-0.0684, 8.895, 0.07503)], [], [(4, 3, 2, 1, 0, 5), (10, 11, 6, 7, 8, 9), (2, 8, 7, 1), (5, 11, 10, 4), (3, 9, 8, 2), (1, 7, 6, 0), (0, 6, 11, 5), (4, 10, 9, 3)])
_uv = me_cube_030.uv_layers.new(name='UVMap')
_uv.uv.foreach_set('vector', [0.3719, 0.09682, 0.2156, 0.005609, 0.1128, 0.09776, 0.1417, 0.215, 0.005609, 0.3581, 0.3719, 0.6729, 0.7495, 0.5817, 0.7495, 0.005609, 0.3831, 0.3204, 0.5192, 0.4635, 0.4903, 0.5807, 0.5931, 0.6729, 0.3489, 0.7953, 0.3489, 0.6841, 0.2505, 0.6841, 0.2505, 0.7953, 0.8719, 0.005609, 0.7607, 0.005609, 0.7607, 0.5817, 0.8719, 0.5817, 0.1281, 0.8221, 0.2393, 0.8221, 0.2393, 0.6841, 0.1281, 0.6841, 0.005609, 0.8814, 0.1169, 0.8814, 0.1169, 0.6841, 0.005609, 0.6841, 0.9944, 0.005609, 0.8831, 0.005609, 0.8831, 0.4886, 0.9944, 0.4886, 0.8719, 0.5817, 0.7607, 0.5817, 0.7607, 0.6729, 0.8719, 0.6729])
me_cube_030.use_remesh_fix_poles = True
me_cube_030.use_remesh_preserve_attributes = False
me_cube_030.update()
me_cube_031 = bpy.data.meshes.new('Cube.031')
me_cube_031.from_pydata([(1.0, 8.793, -0.1541), (-1.0, 8.793, -0.1541), (-1.0, 8.793, 1.654), (1.0, 8.793, 1.654)], [], [(1, 0, 3, 2)])
_uv = me_cube_031.uv_layers.new(name='UVMap')
_uv.uv.foreach_set('vector', [0.9019, 0.002836, 0.9019, 0.9972, 0.002836, 0.9972, 0.002836, 0.002836])
me_cube_031.use_remesh_fix_poles = True
me_cube_031.use_remesh_preserve_attributes = False
me_cube_031.update()
me_cube_036 = bpy.data.meshes.new('Cube.036')
me_cube_036.from_pydata([(-1.0, -3.892, 0.0), (-1.0, -3.892, 1.569), (-1.0, -1.892, 0.0), (-1.0, -1.892, 1.569), (1.0, -3.892, 0.0), (1.0, -3.892, 1.569), (1.0, -1.892, 0.0), (1.0, -1.892, 1.569), (0.2871, -1.355, 0.0), (-0.2871, -1.892, 0.0), (-0.2871, -1.355, 0.0), (0.2871, -1.892, 0.0), (-0.2871, -1.892, 0.5396), (0.2871, -1.892, 0.5396), (-0.2871, -1.355, 0.5396), (0.2871, -1.355, 0.5396), (1.234, -1.355, 0.0), (-1.234, -1.355, 0.0), (-1.234, -1.355, 2.319), (1.234, -1.355, 2.319), (1.234, 2.47, 0.0), (-1.234, 2.47, 0.0), (-1.234, 2.47, 2.319), (1.234, 2.47, 2.319), (-1.234, -0.8612, 0.8327), (-1.234, -0.2672, 0.8327), (-1.234, -0.8612, 2.066), (-1.234, -0.2672, 2.066), (1.234, -0.8612, 0.8327), (1.234, -0.8612, 2.066), (1.234, -0.2672, 2.066), (1.234, -0.2672, 0.8327), (-1.234, 0.2939, 0.8327), (-1.234, 0.2939, 0.9997), (-1.234, 0.8879, 0.8327), (-1.234, 0.8879, 2.066), (-1.234, 0.2939, 2.066), (1.234, 0.2939, 0.8327), (1.234, 0.2939, 0.9997), (1.234, 0.8879, 0.8327), (1.234, 0.2939, 2.066), (1.234, 0.8879, 2.066), (-1.234, 1.382, 0.8327), (-1.234, 1.975, 0.8327), (-1.234, 1.975, 2.066), (-1.234, 1.382, 2.066), (1.234, 1.382, 0.8327), (1.234, 1.975, 0.8327), (1.234, 1.382, 2.066), (1.234, 1.975, 2.066), (-0.3512, 2.47, 1.78), (0.3512, 2.47, 1.78), (-0.3512, 2.47, 1.16), (0.3512, 2.47, 1.16), (-1.02, -3.913, -0.02021), (-1.02, -3.913, 1.589), (-1.02, -1.872, -0.02021), (-1.02, -1.872, 1.589), (1.02, -3.913, -0.02021), (1.02, -3.913, 1.589), (1.02, -1.872, -0.02021), (1.02, -1.872, 1.589), (0.3073, -1.375, -0.02021), (-0.2977, -1.882, -0.03166), (-0.3073, -1.375, -0.02021), (0.2977, -1.882, -0.03166), (-0.3073, -1.872, 0.5598), (0.3073, -1.872, 0.5598), (-0.2977, -1.386, 0.5501), (0.2977, -1.386, 0.5501), (1.254, -1.375, -0.02021), (-1.254, -1.375, -0.02021), (-1.254, -1.375, 2.34), (1.254, -1.375, 2.34), (1.254, 2.491, -0.02021), (-1.254, 2.491, -0.02021), (-1.254, 2.491, 2.34), (1.254, 2.491, 2.34), (-1.269, -0.8612, 0.8327), (-1.269, -0.2672, 0.8327), (-1.269, -0.8612, 2.066), (-1.269, -0.2672, 2.066), (1.269, -0.8612, 0.8327), (1.269, -0.8612, 2.066), (1.269, -0.2672, 2.066), (1.269, -0.2672, 0.8327), (-1.269, 0.2939, 0.8327), (-1.269, 0.2939, 0.9997), (-1.269, 0.8879, 0.8327), (-1.269, 0.8879, 2.066), (-1.269, 0.2939, 2.066), (1.269, 0.2939, 0.8327), (1.269, 0.2939, 0.9997), (1.269, 0.8879, 0.8327), (1.269, 0.2939, 2.066), (1.269, 0.8879, 2.066), (-1.269, 1.382, 0.8327), (-1.269, 1.975, 0.8327), (-1.269, 1.975, 2.066), (-1.269, 1.382, 2.066), (1.269, 1.382, 0.8327), (1.269, 1.975, 0.8327), (1.269, 1.382, 2.066), (1.269, 1.975, 2.066), (-0.3512, 2.505, 1.78), (0.3512, 2.505, 1.78), (-0.3512, 2.505, 1.16), (0.3512, 2.505, 1.16)], [], [(0, 2, 3, 1), (6, 4, 5, 7), (9, 2, 0, 4, 6, 11), (1, 3, 7, 5), (13, 11, 6, 7, 3, 2, 9, 12), (11, 13, 15, 8), (13, 12, 14, 15), (9, 11, 8, 10), (12, 9, 10, 14), (14, 10, 17, 18), (8, 15, 19, 16), (15, 14, 18, 19), (17, 16, 20, 21), (18, 17, 24, 26), (27, 25, 33, 36), (35, 34, 42, 45), (32, 33, 25, 24, 17, 21, 22, 18, 26, 27, 36, 35, 45, 44, 43, 42, 34), (28, 16, 19, 29), (29, 19, 23, 20, 16, 28, 31, 38, 37, 39, 46, 47, 49, 48, 41, 40, 30), (39, 41, 48, 46), (38, 31, 30, 40), (19, 18, 22, 23), (1, 5, 4, 0), (22, 50, 51, 23), (53, 20, 23, 51), (52, 21, 20, 53), (52, 50, 22, 21), (54, 55, 57, 56), (60, 61, 59, 58), (63, 65, 60, 58, 54, 56), (55, 59, 61, 57), (67, 66, 63, 56, 57, 61, 60, 65), (65, 62, 69, 67), (67, 69, 68, 66), (63, 64, 62, 65), (66, 68, 64, 63), (68, 72, 71, 64), (62, 70, 73, 69), (69, 73, 72, 68), (71, 75, 74, 70), (72, 80, 78, 71), (81, 90, 87, 79), (89, 99, 96, 88), (86, 88, 96, 97, 98, 99, 89, 90, 81, 80, 72, 76, 75, 71, 78, 79, 87), (82, 83, 73, 70), (83, 84, 94, 95, 102, 103, 101, 100, 93, 91, 92, 85, 82, 70, 74, 77, 73), (93, 100, 102, 95), (92, 94, 84, 85), (73, 77, 76, 72), (55, 54, 58, 59), (76, 77, 105, 104), (107, 105, 77, 74), (106, 107, 74, 75), (106, 75, 76, 104), (8, 16, 70, 62), (17, 10, 64, 71), (24, 25, 79, 78), (26, 24, 78, 80), (25, 27, 81, 79), (28, 29, 83, 82), (29, 30, 84, 83), (31, 28, 82, 85), (34, 35, 89, 88), (39, 37, 91, 93), (40, 41, 95, 94), (42, 43, 97, 96), (43, 44, 98, 97), (45, 42, 96, 99), (47, 46, 100, 101), (49, 47, 101, 103), (44, 45, 99, 98), (27, 26, 80, 81), (46, 48, 102, 100), (10, 8, 62, 64), (48, 49, 103, 102), (33, 32, 86, 87), (32, 34, 88, 86), (36, 33, 87, 90), (30, 31, 85, 84), (35, 36, 90, 89), (16, 17, 71, 70), (41, 39, 93, 95), (37, 38, 92, 91), (38, 40, 94, 92), (50, 52, 106, 104), (53, 51, 105, 107), (51, 50, 104, 105), (52, 53, 107, 106)])
_uv = me_cube_036.uv_layers.new(name='UVMap')
_uv.uv.foreach_set('vector', [0.9876, 0.2809, 0.9876, 0.4069, 0.8887, 0.4069, 0.8887, 0.2809, 0.9751, 0.01239, 0.9751, 0.1385, 0.8762, 0.1385, 0.8762, 0.01239, 0.8014, 0.5807, 0.8463, 0.5807, 0.8463, 0.7068, 0.7203, 0.7068, 0.7203, 0.5807, 0.7652, 0.5807, 0.3214, 0.8558, 0.1953, 0.8558, 0.1953, 0.7297, 0.3214, 0.7297, 0.9114, 0.8127, 0.9454, 0.8127, 0.9454, 0.8576, 0.8465, 0.8576, 0.8465, 0.7315, 0.9454, 0.7315, 0.9454, 0.7765, 0.9114, 0.7765, 0.8103, 0.4613, 0.8103, 0.4953, 0.7764, 0.4953, 0.7764, 0.4613, 0.7516, 0.4613, 0.7516, 0.4975, 0.7177, 0.4975, 0.7177, 0.4613, 0.8014, 0.5807, 0.7652, 0.5807, 0.7652, 0.5468, 0.8014, 0.5468, 0.7795, 0.1998, 0.7795, 0.1658, 0.8134, 0.1658, 0.8134, 0.1998, 0.8299, 0.3768, 0.8639, 0.3768, 0.8639, 0.4365, 0.7177, 0.4365, 0.8639, 0.3406, 0.8299, 0.3406, 0.7177, 0.2809, 0.8639, 0.2809, 0.8299, 0.3406, 0.8299, 0.3768, 0.7177, 0.4365, 0.7177, 0.2809, 0.3484, 0.522, 0.1928, 0.522, 0.1928, 0.2809, 0.3484, 0.2809, 0.5518, 0.01239, 0.698, 0.01239, 0.6455, 0.04351, 0.5678, 0.04351, 0.5678, 0.08096, 0.6455, 0.08096, 0.635, 0.1163, 0.5678, 0.1163, 0.5678, 0.1538, 0.6455, 0.1538, 0.6455, 0.1849, 0.5678, 0.1849, 0.6455, 0.1163, 0.635, 0.1163, 0.6455, 0.08096, 0.6455, 0.04351, 0.698, 0.01239, 0.698, 0.2535, 0.5518, 0.2535, 0.5518, 0.01239, 0.5678, 0.04351, 0.5678, 0.08096, 0.5678, 0.1163, 0.5678, 0.1538, 0.5678, 0.1849, 0.5678, 0.2223, 0.6455, 0.2223, 0.6455, 0.1849, 0.6455, 0.1538, 0.6404, 0.4909, 0.6929, 0.522, 0.5467, 0.522, 0.5627, 0.4909, 0.5627, 0.4909, 0.5467, 0.522, 0.5467, 0.2809, 0.6929, 0.2809, 0.6929, 0.522, 0.6404, 0.4909, 0.6404, 0.4534, 0.6299, 0.4181, 0.6404, 0.4181, 0.6404, 0.3806, 0.6404, 0.3495, 0.6404, 0.3121, 0.5627, 0.3121, 0.5627, 0.3495, 0.5627, 0.3806, 0.5627, 0.4181, 0.5627, 0.4534, 0.6404, 0.3806, 0.5627, 0.3806, 0.5627, 0.3495, 0.6404, 0.3495, 0.6299, 0.4181, 0.6404, 0.4534, 0.5627, 0.4534, 0.5627, 0.4181, 0.01239, 0.2809, 0.168, 0.2809, 0.168, 0.522, 0.01239, 0.522, 0.8711, 0.6729, 0.8711, 0.5468, 0.97, 0.5468, 0.97, 0.6729, 0.3732, 0.5493, 0.4072, 0.605, 0.4072, 0.6493, 0.3732, 0.705, 0.4463, 0.6493, 0.5194, 0.705, 0.3732, 0.705, 0.4072, 0.6493, 0.4463, 0.605, 0.5194, 0.5493, 0.5194, 0.705, 0.4463, 0.6493, 0.4463, 0.605, 0.4072, 0.605, 0.3732, 0.5493, 0.5194, 0.5493, 0.1138, 0.8615, 0.01239, 0.8615, 0.01239, 0.7328, 0.1138, 0.7328, 0.8217, 0.8602, 0.7203, 0.8602, 0.7203, 0.7315, 0.8217, 0.7315, 0.1102, 0.6748, 0.0727, 0.6748, 0.02716, 0.6754, 0.02716, 0.5468, 0.1558, 0.5468, 0.1558, 0.6754, 0.7228, 0.141, 0.7228, 0.01239, 0.8514, 0.01239, 0.8514, 0.141, 0.4111, 0.7747, 0.4111, 0.8134, 0.4483, 0.8128, 0.4476, 0.8584, 0.3462, 0.8584, 0.3462, 0.7297, 0.4476, 0.7297, 0.4483, 0.7753, 0.7548, 0.2031, 0.7228, 0.2018, 0.7241, 0.1659, 0.7548, 0.1658, 0.1692, 0.7716, 0.1386, 0.771, 0.1386, 0.7334, 0.1692, 0.7328, 0.1102, 0.6748, 0.1108, 0.7068, 0.0721, 0.7068, 0.0727, 0.6748, 0.6573, 0.767, 0.6267, 0.7669, 0.6254, 0.731, 0.6573, 0.7297, 0.3081, 0.6071, 0.1953, 0.5468, 0.3441, 0.5468, 0.3441, 0.6065, 0.3441, 0.6452, 0.3441, 0.705, 0.1953, 0.705, 0.3081, 0.6446, 0.3081, 0.6446, 0.1953, 0.705, 0.1953, 0.5468, 0.3081, 0.6071, 0.1705, 0.01239, 0.1705, 0.2561, 0.01239, 0.2561, 0.01239, 0.01239, 0.3783, 0.2561, 0.3955, 0.2237, 0.4733, 0.2237, 0.527, 0.2561, 0.3955, 0.1862, 0.3955, 0.1509, 0.4627, 0.1509, 0.4733, 0.1862, 0.3955, 0.1134, 0.3955, 0.08231, 0.4733, 0.08231, 0.4733, 0.1134, 0.4733, 0.1509, 0.4733, 0.1134, 0.4733, 0.08231, 0.4733, 0.04487, 0.3955, 0.04487, 0.3955, 0.08231, 0.3955, 0.1134, 0.3955, 0.1509, 0.3955, 0.1862, 0.3955, 0.2237, 0.3783, 0.2561, 0.3783, 0.01239, 0.527, 0.01239, 0.527, 0.2561, 0.4733, 0.2237, 0.4733, 0.1862, 0.4627, 0.1509, 0.4682, 0.3133, 0.3904, 0.3133, 0.3732, 0.2809, 0.5219, 0.2809, 0.3904, 0.3133, 0.3904, 0.3507, 0.3904, 0.3861, 0.3904, 0.4235, 0.3904, 0.4546, 0.3904, 0.4921, 0.4682, 0.4921, 0.4682, 0.4546, 0.4682, 0.4235, 0.4682, 0.3861, 0.4576, 0.3861, 0.4682, 0.3507, 0.4682, 0.3133, 0.5219, 0.2809, 0.5219, 0.5246, 0.3732, 0.5246, 0.3732, 0.2809, 0.4682, 0.4235, 0.4682, 0.4546, 0.3904, 0.4546, 0.3904, 0.4235, 0.4576, 0.3861, 0.3904, 0.3861, 0.3904, 0.3507, 0.4682, 0.3507, 0.1953, 0.2561, 0.1953, 0.01239, 0.3535, 0.01239, 0.3535, 0.2561, 0.4731, 0.7297, 0.5746, 0.7297, 0.5746, 0.8584, 0.4731, 0.8584, 0.5467, 0.705, 0.5467, 0.5468, 0.582, 0.6037, 0.582, 0.648, 0.6211, 0.6037, 0.582, 0.6037, 0.5467, 0.5468, 0.6955, 0.5468, 0.6211, 0.648, 0.6211, 0.6037, 0.6955, 0.5468, 0.6955, 0.705, 0.6211, 0.648, 0.6955, 0.705, 0.5467, 0.705, 0.582, 0.648, 0.07337, 0.708, 0.01367, 0.708, 0.01239, 0.7068, 0.0721, 0.7068, 0.1693, 0.708, 0.1096, 0.708, 0.1108, 0.7068, 0.1705, 0.7068, 0.3033, 0.918, 0.3033, 0.8806, 0.3055, 0.8806, 0.3055, 0.918, 0.8922, 0.2436, 0.8922, 0.1658, 0.8944, 0.1658, 0.8944, 0.2436, 0.1408, 0.7964, 0.1408, 0.8741, 0.1386, 0.8741, 0.1386, 0.7964, 0.8674, 0.1658, 0.8674, 0.2436, 0.8652, 0.2436, 0.8652, 0.1658, 0.9027, 0.8824, 0.9027, 0.9199, 0.9005, 0.9199, 0.9005, 0.8824, 0.2785, 0.8806, 0.2785, 0.918, 0.2763, 0.918, 0.2763, 0.8806, 0.8404, 0.1658, 0.8404, 0.2436, 0.8382, 0.2436, 0.8382, 0.1658, 0.3754, 0.8831, 0.3754, 0.9206, 0.3732, 0.9206, 0.3732, 0.8831, 0.3484, 0.8831, 0.3484, 0.9206, 0.3462, 0.9206, 0.3462, 0.8831, 0.4541, 0.9206, 0.4541, 0.8831, 0.4564, 0.8831, 0.4564, 0.9206, 0.6843, 0.7297, 0.6843, 0.8075, 0.6821, 0.8075, 0.6821, 0.7297, 0.9157, 0.5095, 0.9157, 0.4317, 0.9179, 0.4317, 0.9179, 0.5095, 0.4833, 0.8831, 0.4833, 0.9206, 0.4811, 0.9206, 0.4811, 0.8831, 0.6254, 0.8696, 0.6254, 0.7918, 0.6276, 0.7918, 0.6276, 0.8696, 0.4272, 0.9206, 0.4272, 0.8831, 0.4294, 0.8831, 0.4294, 0.9206, 0.8465, 0.9199, 0.8465, 0.8824, 0.8487, 0.8824, 0.8487, 0.9199, 0.1678, 0.7964, 0.1678, 0.8741, 0.1656, 0.8741, 0.1656, 0.7964, 0.1096, 0.708, 0.07337, 0.708, 0.0721, 0.7068, 0.1108, 0.7068, 0.5103, 0.8831, 0.5103, 0.9206, 0.5081, 0.9206, 0.5081, 0.8831, 0.9192, 0.1763, 0.9192, 0.1658, 0.9214, 0.1658, 0.9214, 0.1763, 0.4002, 0.9206, 0.4002, 0.8831, 0.4024, 0.8831, 0.4024, 0.9206, 0.9192, 0.2436, 0.9192, 0.1763, 0.9214, 0.1763, 0.9214, 0.2436, 0.6821, 0.91, 0.6821, 0.8323, 0.6843, 0.8323, 0.6843, 0.91, 0.8735, 0.9199, 0.8735, 0.8824, 0.8757, 0.8824, 0.8757, 0.9199, 0.6006, 0.731, 0.6006, 0.8866, 0.5993, 0.8879, 0.5993, 0.7297, 0.8887, 0.5095, 0.8887, 0.4317, 0.8909, 0.4317, 0.8909, 0.5095, 0.6546, 0.7918, 0.6546, 0.8023, 0.6524, 0.8023, 0.6524, 0.7918, 0.6546, 0.8023, 0.6546, 0.8696, 0.6524, 0.8696, 0.6524, 0.8023, 0.2223, 0.9197, 0.2223, 0.8806, 0.2245, 0.8806, 0.2245, 0.9197, 0.2515, 0.8806, 0.2515, 0.9197, 0.2493, 0.9197, 0.2493, 0.8806, 0.8373, 0.4613, 0.8373, 0.5055, 0.8351, 0.5055, 0.8351, 0.4613, 0.1953, 0.9249, 0.1953, 0.8806, 0.1975, 0.8806, 0.1975, 0.9249])
me_cube_036.use_remesh_fix_poles = True
me_cube_036.use_remesh_preserve_attributes = False
me_cube_036.update()
me_cube_037 = bpy.data.meshes.new('Cube.037')
me_cube_037.from_pydata([(-0.3512, 2.47, 1.78), (0.3512, 2.47, 1.78), (-0.3512, 2.47, 1.16), (0.3512, 2.47, 1.16), (-0.3512, 3.012, 1.78), (0.3512, 3.012, 1.78), (-0.3512, 3.012, 1.16), (0.3512, 3.012, 1.16), (-1.839, 3.012, 3.094), (1.839, 3.012, 3.094), (-1.839, 3.012, -0.1541), (1.839, 3.012, -0.1541), (-1.839, 8.793, 3.094), (1.839, 8.793, 3.094), (-1.839, 8.793, -0.1541), (1.839, 8.793, -0.1541), (-1.0, 4.271, 3.094), (1.0, 4.271, 3.094), (-1.0, 7.534, 3.094), (1.0, 7.534, 3.094), (1.0, 8.793, -0.1541), (-1.0, 8.793, -0.1541), (-1.0, 8.793, 1.654), (1.0, 8.793, 1.654), (-0.3936, 2.47, 1.822), (0.3936, 2.47, 1.822), (-0.3936, 2.47, 1.117), (0.3936, 2.47, 1.117), (-0.3692, 2.958, 1.798), (0.3692, 2.958, 1.798), (-0.3692, 2.958, 1.142), (0.3692, 2.958, 1.142), (-1.874, 2.977, 3.128), (1.874, 2.977, 3.128), (-1.874, 2.977, -0.1887), (1.874, 2.977, -0.1887), (-1.874, 8.828, 3.128), (1.874, 8.828, 3.128), (-1.874, 8.828, -0.1887), (1.874, 8.828, -0.1887), (-1.0, 4.271, 3.154), (1.0, 4.271, 3.154), (-1.0, 7.534, 3.154), (1.0, 7.534, 3.154), (1.0, 8.82, -0.2078), (-1.0, 8.82, -0.2078), (-1.0, 8.853, 1.654), (1.0, 8.853, 1.654)], [], [(1, 0, 4, 5), (0, 2, 6, 4), (2, 3, 7, 6), (3, 1, 5, 7), (6, 7, 11, 10), (7, 5, 9, 11), (5, 4, 8, 9), (4, 6, 10, 8), (18, 16, 8, 12, 13, 9, 17, 19), (9, 8, 16, 17), (8, 10, 14, 12), (10, 11, 15, 20, 21, 14), (11, 9, 13, 15), (20, 15, 13, 12, 14, 21, 22, 23), (25, 29, 28, 24), (24, 28, 30, 26), (26, 30, 31, 27), (27, 31, 29, 25), (30, 34, 35, 31), (31, 35, 33, 29), (29, 33, 32, 28), (28, 32, 34, 30), (42, 43, 41, 33, 37, 36, 32, 40), (33, 41, 40, 32), (32, 36, 38, 34), (34, 38, 45, 44, 39, 35), (35, 39, 37, 33), (44, 47, 46, 45, 38, 36, 37, 39), (0, 1, 25, 24), (2, 0, 24, 26), (3, 2, 26, 27), (16, 18, 42, 40), (18, 19, 43, 42), (1, 3, 27, 25), (20, 23, 47, 44), (22, 21, 45, 46), (23, 22, 46, 47), (17, 16, 40, 41), (19, 17, 41, 43), (21, 20, 44, 45)])
_uv = me_cube_037.uv_layers.new(name='UVMap')
_uv.uv.foreach_set('vector', [0.9478, 0.3167, 0.9478, 0.2751, 0.9799, 0.2751, 0.9799, 0.3167, 0.9526, 0.7736, 0.9526, 0.7369, 0.9847, 0.7369, 0.9847, 0.7736, 0.9799, 0.2127, 0.9799, 0.2543, 0.9478, 0.2543, 0.9478, 0.2127, 0.9847, 0.7944, 0.9847, 0.8312, 0.9526, 0.8312, 0.9526, 0.7944, 0.3675, 0.8749, 0.3675, 0.8333, 0.4452, 0.7451, 0.4452, 0.963, 0.3675, 0.8333, 0.3308, 0.8333, 0.2532, 0.7451, 0.4452, 0.7451, 0.3308, 0.8333, 0.3308, 0.8749, 0.2532, 0.963, 0.2532, 0.7451, 0.3308, 0.8749, 0.3675, 0.8749, 0.4452, 0.963, 0.2532, 0.963, 0.5457, 0.4483, 0.5457, 0.6415, 0.496, 0.7161, 0.496, 0.3737, 0.7139, 0.3737, 0.7139, 0.7161, 0.6642, 0.6415, 0.6642, 0.4483, 0.7139, 0.7161, 0.496, 0.7161, 0.5457, 0.6415, 0.6642, 0.6415, 0.7347, 0.0104, 0.927, 0.0104, 0.927, 0.3529, 0.7347, 0.3529, 0.496, 0.0104, 0.7139, 0.0104, 0.7139, 0.3529, 0.6642, 0.3529, 0.5457, 0.3529, 0.496, 0.3529, 0.927, 0.7161, 0.7347, 0.7161, 0.7347, 0.3737, 0.927, 0.3737, 0.2028, 0.9133, 0.2028, 0.963, 0.0104, 0.963, 0.0104, 0.7451, 0.2028, 0.7451, 0.2028, 0.7948, 0.09566, 0.7948, 0.09566, 0.9133, 0.9767, 0.1919, 0.9478, 0.1904, 0.9478, 0.1467, 0.9767, 0.1452, 0.9767, 0.6414, 0.9478, 0.64, 0.9478, 0.6011, 0.9767, 0.5997, 0.9478, 0.07782, 0.9767, 0.07926, 0.9767, 0.123, 0.9478, 0.1244, 0.9767, 0.704, 0.9478, 0.7025, 0.9478, 0.6636, 0.9767, 0.6622, 0.6137, 0.826, 0.6925, 0.7369, 0.6925, 0.9589, 0.6137, 0.8698, 0.6137, 0.8698, 0.6925, 0.9589, 0.496, 0.9589, 0.5748, 0.8698, 0.5748, 0.8698, 0.496, 0.9589, 0.496, 0.7369, 0.5748, 0.826, 0.5748, 0.826, 0.496, 0.7369, 0.6925, 0.7369, 0.6137, 0.826, 0.06216, 0.2803, 0.1806, 0.2803, 0.1806, 0.08704, 0.2324, 0.0104, 0.2324, 0.357, 0.0104, 0.357, 0.0104, 0.0104, 0.06216, 0.08704, 0.2324, 0.0104, 0.1806, 0.08704, 0.06216, 0.08704, 0.0104, 0.0104, 0.2069, 0.3778, 0.2069, 0.7243, 0.0104, 0.7243, 0.0104, 0.3778, 0.2532, 0.357, 0.2532, 0.0104, 0.3049, 0.01087, 0.4234, 0.01087, 0.4752, 0.0104, 0.4752, 0.357, 0.2532, 0.7243, 0.2532, 0.3778, 0.4497, 0.3778, 0.4497, 0.7243, 0.9318, 0.7887, 0.8219, 0.7887, 0.8219, 0.9071, 0.9318, 0.9071, 0.9307, 0.9589, 0.7347, 0.9589, 0.7347, 0.7369, 0.9307, 0.7369, 0.9504, 0.01291, 0.9504, 0.05451, 0.9478, 0.05703, 0.9478, 0.0104, 0.9871, 0.01291, 0.9504, 0.01291, 0.9478, 0.0104, 0.9896, 0.0104, 0.9871, 0.05451, 0.9871, 0.01291, 0.9896, 0.0104, 0.9896, 0.05703, 0.2312, 0.3778, 0.2312, 0.571, 0.2277, 0.571, 0.2277, 0.3778, 0.2312, 0.5918, 0.2312, 0.7103, 0.2277, 0.7103, 0.2277, 0.5918, 0.9504, 0.05451, 0.9871, 0.05451, 0.9896, 0.05703, 0.9478, 0.05703, 0.9514, 0.3406, 0.9514, 0.4478, 0.9478, 0.4478, 0.9498, 0.3375, 0.9514, 0.4686, 0.9514, 0.5757, 0.9498, 0.5789, 0.9478, 0.4686, 0.4705, 0.7103, 0.4705, 0.5918, 0.474, 0.5918, 0.474, 0.7103, 0.2312, 0.7311, 0.2312, 0.8495, 0.2277, 0.8495, 0.2277, 0.7311, 0.474, 0.3778, 0.474, 0.571, 0.4705, 0.571, 0.4705, 0.3778, 0.4705, 0.8495, 0.4705, 0.7311, 0.4738, 0.7311, 0.4738, 0.8495])
me_cube_037.use_remesh_fix_poles = True
me_cube_037.use_remesh_preserve_attributes = False
me_cube_037.update()

# ---- objects
ob_room1_hitbox = bpy.data.objects.new('Room1_Hitbox', me_cube_001)
ob_steps = bpy.data.objects.new('Steps', me_cube_013)
ob_room_2_hitbox = bpy.data.objects.new('Room_2_Hitbox', me_cube_016)
ob_cube_002 = bpy.data.objects.new('Cube.002', me_cube_019)
ob_cube_003 = bpy.data.objects.new('Cube.003', me_cube_020)
ob_cube_004 = bpy.data.objects.new('Cube.004', me_cube_021)
ob_cube_005 = bpy.data.objects.new('Cube.005', me_cube_022)
ob_cube_006 = bpy.data.objects.new('Cube.006', me_cube_023)
ob_cube_008 = bpy.data.objects.new('Cube.008', me_cube_024)
ob_cube_009 = bpy.data.objects.new('Cube.009', me_cube_025)
ob_cube_010 = bpy.data.objects.new('Cube.010', me_cube_026)
ob_cube_011 = bpy.data.objects.new('Cube.011', me_cube_027)
ob_cube_012 = bpy.data.objects.new('Cube.012', me_cube_028)
ob_cube_013 = bpy.data.objects.new('Cube.013', me_cube_029)
ob_cube_014 = bpy.data.objects.new('Cube.014', me_cube_030)
ob_hole_hitbox = bpy.data.objects.new('Hole_Hitbox', me_cube_031)
ob_room_1 = bpy.data.objects.new('Room_1', me_cube_036)
ob_room_2 = bpy.data.objects.new('Room_2', me_cube_037)

# ---- transforms, parenting, visibility, modifiers, constraints
ob_room1_hitbox.location = (0.0, 0.0, 0.0)
ob_steps.location = (0.0, 0.0, 0.0)
ob_room_2_hitbox.location = (0.0, 0.0, 0.0)
ob_cube_002.location = (0.0, 0.0, 0.0)
ob_cube_003.location = (0.0, 0.0, 0.0)
ob_cube_004.location = (0.0, 0.0, 0.0)
ob_cube_005.location = (0.0, 0.0, 0.0)
ob_cube_006.location = (0.0, 0.0, 0.0)
ob_cube_008.location = (0.0, 0.0, 0.0)
ob_cube_009.location = (0.0, 0.0, 0.0)
ob_cube_010.location = (0.0, 0.0, 0.0)
ob_cube_011.location = (0.0, 0.0, 0.0)
ob_cube_012.location = (0.0, 0.0, 0.0)
ob_cube_013.location = (0.0, 0.0, 0.0)
ob_cube_014.location = (0.0, 0.0, 0.0)
ob_hole_hitbox.location = (0.0, 0.0, 0.0)
ob_room_1.location = (0.0, 0.0, 0.0)
ob_room_2.location = (0.0, 0.0, 0.0)

# ---- collection membership
col_collection.objects.link(ob_room1_hitbox)
col_collection.objects.link(ob_steps)
col_collection.objects.link(ob_room_2_hitbox)
col_collection.objects.link(ob_cube_002)
col_collection.objects.link(ob_cube_003)
col_collection.objects.link(ob_cube_004)
col_collection.objects.link(ob_cube_005)
col_collection.objects.link(ob_cube_006)
col_collection.objects.link(ob_cube_008)
col_collection.objects.link(ob_cube_009)
col_collection.objects.link(ob_cube_010)
col_collection.objects.link(ob_cube_011)
col_collection.objects.link(ob_cube_012)
col_collection.objects.link(ob_cube_013)
col_collection.objects.link(ob_cube_014)
col_collection.objects.link(ob_hole_hitbox)
col_collection.objects.link(ob_room_1)
col_collection.objects.link(ob_room_2)

# ---- scene / render settings (as saved in the file)
scene.frame_start = 1; scene.frame_end = 250; scene.frame_set(1)
scene.render.engine = 'BLENDER_EEVEE_NEXT'
scene.cycles.sampling_pattern = 'TABULATED_SOBOL'
scene.cycles.use_light_tree = False
scene.view_settings.view_transform = 'Filmic'
bpy.context.view_layer.update()

# ---- added for rendering (the .blend has no active camera and no usable light): camera, sun
cam_auto = bpy.data.cameras.new('AutoCamera')
cam_auto.lens = 50.0
cam_auto.sensor_width = 36.0
cam_auto.clip_end = 1000.0
ob_auto_camera = bpy.data.objects.new('AutoCamera', cam_auto)
scene.collection.objects.link(ob_auto_camera)
ob_auto_camera.location = (12.7322, -12.7877, 11.6587)
ob_auto_camera.rotation_euler = (1.09748, -7.21219e-08, 0.694738)
scene.camera = ob_auto_camera
light_auto_sun = bpy.data.lights.new('AutoSun', 'SUN')
light_auto_sun.energy = 3.0
light_auto_sun.angle = 0.0523599
ob_auto_sun = bpy.data.objects.new('AutoSun', light_auto_sun)
scene.collection.objects.link(ob_auto_sun)
ob_auto_sun.rotation_euler = (0.872665, 0.174533, 0.523599)
bpy.context.view_layer.update()
